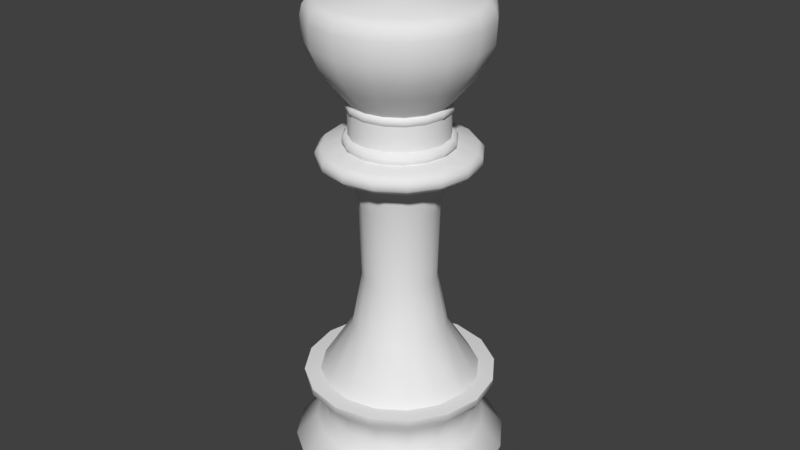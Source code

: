 # Source: king.blend  (saved by Blender 2.78.0; exported with 4.5.12 LTS)
import bpy
from mathutils import Matrix  # noqa: F401  (used for matrix-valued properties, if any)

bpy.ops.wm.read_factory_settings(use_empty=True)
scene = bpy.context.scene
scene.name = 'Scene'

# ---- collections
col_collection_1 = bpy.data.collections.new('Collection 1'); scene.collection.children.link(col_collection_1)

# ---- world
world_world = bpy.data.worlds.new('World'); scene.world = world_world
world_world.color = (0.05088, 0.05088, 0.05088)
world_world.use_sun_shadow = False
world_world.sun_shadow_jitter_overblur = 0.0
world_world.cycles.sampling_method = 'MANUAL'

# ---- meshes
me_plane_006 = bpy.data.meshes.new('Plane.006')
me_plane_006.from_pydata([(-0.197, 0.06171, 15.48), (-0.197, 0.06171, 15.73), (0.2165, 0.06171, 15.73), (0.2165, 0.06171, 15.48), (-0.197, -0.05859, 15.48), (-0.197, -0.05859, 15.73), (0.2165, -0.05859, 15.73), (0.2165, -0.05859, 15.48), (0.6013, 0.06171, 15.73), (0.6013, 0.06171, 15.48), (0.6013, -0.05859, 15.73), (0.6013, -0.05859, 15.48), (-0.5818, 0.06171, 15.48), (-0.5818, 0.06171, 15.73), (-0.5818, -0.05859, 15.48), (-0.5818, -0.05859, 15.73), (-0.2468, 0.06171, 16.25), (0.2663, 0.06171, 16.25), (-0.2468, -0.05859, 16.25), (0.2663, -0.05859, 16.25), (-0.2468, 0.06171, 14.96), (0.2663, 0.06171, 14.96), (-0.2468, -0.05859, 14.96), (0.2663, -0.05859, 14.96), (-0.1939, 0.06171, 15.08), (-0.1627, 0.06171, 15.22), (-0.169, 0.06171, 15.35), (0.1885, 0.06171, 15.35), (0.1822, 0.06171, 15.22), (0.2133, 0.06171, 15.08), (0.2133, -0.05859, 15.08), (0.1822, -0.05859, 15.22), (0.1885, -0.05859, 15.35), (-0.169, -0.05859, 15.35), (-0.1627, -0.05859, 15.22), (-0.1939, -0.05859, 15.08), (0.2133, 0.06171, 16.13), (0.1822, 0.06171, 15.99), (0.1885, 0.06171, 15.85), (-0.169, 0.06171, 15.85), (-0.1627, 0.06171, 15.99), (-0.1939, 0.06171, 16.13), (0.2133, -0.05859, 16.13), (0.1822, -0.05859, 15.99), (0.1885, -0.05859, 15.85), (-0.1939, -0.05859, 16.13), (-0.1627, -0.05859, 15.99), (-0.169, -0.05859, 15.85), (-2.436, -1.009, 0.0), (-2.436, -1.009, 0.4482), (-2.185, -0.905, 0.6723), (-2.664, -1.104, 0.979), (-2.806, -1.162, 1.421), (-2.245, -0.9299, 2.052), (-2.038, -0.8441, 2.459), (-2.12, -0.878, 3.014), (-2.506, -1.038, 3.462), (-1.245, -0.5157, 5.093), (-2.517, -1.043, 3.657), (-2.092, -0.8667, 3.674), (-0.9647, -0.3996, 6.695), (-1.029, -0.4261, 8.813), (-1.303, -0.5397, 9.995), (-1.898, -0.7864, 9.995), (-2.046, -0.8475, 10.15), (-2.046, -0.8475, 10.35), (-1.906, -0.7894, 10.51), (-1.33, -0.5507, 10.51), (-1.4, -0.58, 10.6), (-1.4, -0.58, 10.73), (-1.33, -0.5507, 10.8), (-1.255, -0.5199, 10.8), (-1.255, -0.5199, 11.49), (-1.314, -0.5443, 11.56), (-1.314, -0.5443, 11.67), (-1.246, -0.5159, 11.73), (-1.749, -0.7246, 12.38), (-2.049, -0.8487, 12.85), (-2.244, -0.9297, 13.37), (-2.273, -0.9416, 13.98), (-2.214, -0.9171, 14.25), (-2.023, -0.8378, 14.45), (-0.3796, -0.1573, 14.62), (-0.4519, -0.1872, 14.74), (-0.4391, -0.1819, 14.88), (-0.2946, -0.122, 14.99), (-1.864, -1.864, 0.0), (-1.864, -1.864, 0.4482), (-1.672, -1.672, 0.6723), (-2.039, -2.039, 0.979), (-2.148, -2.148, 1.421), (-1.718, -1.718, 2.052), (-1.56, -1.56, 2.459), (-1.622, -1.622, 3.014), (-1.918, -1.918, 3.462), (-0.9528, -0.9528, 5.093), (-1.927, -1.927, 3.657), (-1.601, -1.601, 3.674), (-0.7383, -0.7383, 6.695), (-0.7873, -0.7873, 8.813), (-0.9972, -0.9972, 9.995), (-1.453, -1.453, 9.995), (-1.566, -1.566, 10.15), (-1.566, -1.566, 10.35), (-1.459, -1.459, 10.51), (-1.018, -1.018, 10.51), (-1.072, -1.072, 10.6), (-1.072, -1.072, 10.73), (-1.018, -1.018, 10.8), (-0.9606, -0.9606, 10.8), (-0.9606, -0.9606, 11.49), (-1.006, -1.006, 11.56), (-1.006, -1.006, 11.67), (-0.9533, -0.9533, 11.73), (-1.339, -1.339, 12.38), (-1.568, -1.568, 12.85), (-1.718, -1.718, 13.37), (-1.74, -1.74, 13.98), (-1.695, -1.695, 14.25), (-1.548, -1.548, 14.45), (-0.2906, -0.2906, 14.62), (-0.3459, -0.3459, 14.74), (-0.3361, -0.3361, 14.88), (-0.2255, -0.2255, 14.99), (-1.009, -2.436, 0.0), (-1.009, -2.436, 0.4482), (-0.905, -2.185, 0.6723), (-1.104, -2.664, 0.979), (-1.162, -2.806, 1.421), (-0.9299, -2.245, 2.052), (-0.8441, -2.038, 2.459), (-0.878, -2.12, 3.014), (-1.038, -2.506, 3.462), (-0.5157, -1.245, 5.093), (-1.043, -2.517, 3.657), (-0.8667, -2.092, 3.674), (-0.3996, -0.9647, 6.695), (-0.4261, -1.029, 8.813), (-0.5397, -1.303, 9.995), (-0.7864, -1.898, 9.995), (-0.8475, -2.046, 10.15), (-0.8475, -2.046, 10.35), (-0.7894, -1.906, 10.51), (-0.5507, -1.33, 10.51), (-0.58, -1.4, 10.6), (-0.58, -1.4, 10.73), (-0.5507, -1.33, 10.8), (-0.5199, -1.255, 10.8), (-0.5199, -1.255, 11.49), (-0.5443, -1.314, 11.56), (-0.5443, -1.314, 11.67), (-0.5159, -1.246, 11.73), (-0.7246, -1.749, 12.38), (-0.8487, -2.049, 12.85), (-0.9296, -2.244, 13.37), (-0.9416, -2.273, 13.98), (-0.9171, -2.214, 14.25), (-0.8378, -2.023, 14.45), (-0.1572, -0.3796, 14.62), (-0.1872, -0.4519, 14.74), (-0.1819, -0.4391, 14.88), (-0.122, -0.2946, 14.99), (0.0, -2.636, 0.0), (0.0, -2.636, 0.4482), (1.335e-07, -2.365, 0.6723), (1.974e-07, -2.884, 0.979), (2.635e-07, -3.037, 1.421), (3.217e-07, -2.43, 2.052), (3.666e-07, -2.206, 2.459), (4.45e-07, -2.294, 3.014), (5.235e-07, -2.713, 3.462), (6.83e-07, -1.348, 5.093), (5.502e-07, -2.725, 3.657), (5.324e-07, -2.265, 3.674), (8.591e-07, -1.044, 6.695), (1.119e-06, -1.113, 8.813), (1.279e-06, -1.41, 9.995), (1.342e-06, -2.055, 9.995), (1.368e-06, -2.215, 10.15), (1.368e-06, -2.215, 10.35), (1.362e-06, -2.063, 10.51), (1.191e-06, -1.439, 10.51), (1.203e-06, -1.516, 10.6), (1.203e-06, -1.516, 10.73), (1.207e-06, -1.439, 10.8), (1.204e-06, -1.358, 10.8), (1.204e-06, -1.358, 11.49), (1.207e-06, -1.422, 11.56), (1.207e-06, -1.422, 11.67), (1.209e-06, -1.348, 11.73), (1.449e-06, -1.894, 12.38), (1.573e-06, -2.218, 12.85), (1.69e-06, -2.429, 13.37), (1.779e-06, -2.46, 13.98), (1.811e-06, -2.397, 14.25), (1.826e-06, -2.189, 14.45), (1.585e-06, -0.4109, 14.62), (1.599e-06, -0.4891, 14.74), (1.611e-06, -0.4753, 14.88), (1.614e-06, -0.3189, 14.99), (1.009, -2.436, 0.0), (1.009, -2.436, 0.4482), (0.905, -2.185, 0.6723), (1.104, -2.664, 0.979), (1.162, -2.806, 1.421), (0.9299, -2.245, 2.052), (0.8441, -2.038, 2.459), (0.878, -2.12, 3.014), (1.038, -2.506, 3.462), (0.5157, -1.245, 5.093), (1.043, -2.517, 3.657), (0.8667, -2.092, 3.674), (0.3996, -0.9647, 6.695), (0.4261, -1.029, 8.813), (0.5397, -1.303, 9.995), (0.7864, -1.898, 9.995), (0.8475, -2.046, 10.15), (0.8475, -2.046, 10.35), (0.7894, -1.906, 10.51), (0.5507, -1.33, 10.51), (0.58, -1.4, 10.6), (0.58, -1.4, 10.73), (0.5507, -1.33, 10.8), (0.5199, -1.255, 10.8), (0.5199, -1.255, 11.49), (0.5443, -1.314, 11.56), (0.5443, -1.314, 11.67), (0.5159, -1.246, 11.73), (0.7246, -1.749, 12.38), (0.8487, -2.049, 12.85), (0.9297, -2.244, 13.37), (0.9416, -2.273, 13.98), (0.9171, -2.214, 14.25), (0.8378, -2.023, 14.45), (0.1573, -0.3796, 14.62), (0.1872, -0.4519, 14.74), (0.1819, -0.4391, 14.88), (0.122, -0.2946, 14.99), (1.864, -1.864, 0.0), (1.864, -1.864, 0.4482), (1.672, -1.672, 0.6723), (2.039, -2.039, 0.979), (2.148, -2.148, 1.421), (1.718, -1.718, 2.052), (1.56, -1.56, 2.459), (1.622, -1.622, 3.014), (1.918, -1.918, 3.462), (0.9528, -0.9528, 5.093), (1.927, -1.927, 3.657), (1.601, -1.601, 3.674), (0.7383, -0.7383, 6.695), (0.7873, -0.7873, 8.813), (0.9972, -0.9972, 9.995), (1.453, -1.453, 9.995), (1.566, -1.566, 10.15), (1.566, -1.566, 10.35), (1.459, -1.459, 10.51), (1.018, -1.018, 10.51), (1.072, -1.072, 10.6), (1.072, -1.072, 10.73), (1.018, -1.018, 10.8), (0.9606, -0.9606, 10.8), (0.9606, -0.9606, 11.49), (1.006, -1.006, 11.56), (1.006, -1.006, 11.67), (0.9533, -0.9533, 11.73), (1.339, -1.339, 12.38), (1.568, -1.568, 12.85), (1.718, -1.718, 13.37), (1.74, -1.74, 13.98), (1.695, -1.695, 14.25), (1.548, -1.548, 14.45), (0.2906, -0.2906, 14.62), (0.3459, -0.3459, 14.74), (0.3361, -0.3361, 14.88), (0.2255, -0.2255, 14.99), (2.436, -1.009, 0.0), (2.436, -1.009, 0.4482), (2.185, -0.905, 0.6723), (2.664, -1.104, 0.979), (2.806, -1.162, 1.421), (2.245, -0.9299, 2.052), (2.038, -0.8441, 2.459), (2.12, -0.878, 3.014), (2.506, -1.038, 3.462), (1.245, -0.5157, 5.093), (2.517, -1.043, 3.657), (2.092, -0.8667, 3.674), (0.9647, -0.3996, 6.695), (1.029, -0.4261, 8.813), (1.303, -0.5397, 9.995), (1.898, -0.7864, 9.995), (2.046, -0.8475, 10.15), (2.046, -0.8475, 10.35), (1.906, -0.7894, 10.51), (1.33, -0.5507, 10.51), (1.4, -0.58, 10.6), (1.4, -0.58, 10.73), (1.33, -0.5507, 10.8), (1.255, -0.5199, 10.8), (1.255, -0.5199, 11.49), (1.314, -0.5443, 11.56), (1.314, -0.5443, 11.67), (1.246, -0.5159, 11.73), (1.749, -0.7246, 12.38), (2.049, -0.8487, 12.85), (2.244, -0.9296, 13.37), (2.273, -0.9416, 13.98), (2.214, -0.9171, 14.25), (2.023, -0.8378, 14.45), (0.3796, -0.1572, 14.62), (0.4519, -0.1872, 14.74), (0.4392, -0.1819, 14.88), (0.2946, -0.122, 14.99), (-2.636, 0.0, 0.0), (-2.636, 0.0, 0.4482), (-2.365, 0.0, 0.6723), (-2.884, 0.0, 0.979), (-3.037, 0.0, 1.421), (-2.43, 0.0, 2.052), (-2.206, 0.0, 2.459), (-2.294, 0.0, 3.014), (-2.713, 0.0, 3.462), (-1.348, 0.0, 5.093), (-2.725, 0.0, 3.657), (-2.265, 0.0, 3.674), (-1.044, 0.0, 6.695), (-1.113, 0.0, 8.813), (-1.41, 0.0, 9.995), (-2.055, 0.0, 9.995), (-2.215, 0.0, 10.15), (-2.215, 0.0, 10.35), (-2.063, 0.0, 10.51), (-1.439, 0.0, 10.51), (-1.516, 0.0, 10.6), (-1.516, 0.0, 10.73), (-1.439, 0.0, 10.8), (-1.358, 0.0, 10.8), (-1.358, 0.0, 11.49), (-1.422, 0.0, 11.56), (-1.422, 0.0, 11.67), (-1.348, 0.0, 11.73), (-1.894, 0.0, 12.38), (-2.218, 0.0, 12.85), (-2.429, 0.0, 13.37), (-2.46, 0.0, 13.98), (-2.397, 0.0, 14.25), (-2.189, 0.0, 14.45), (-0.4109, 0.0, 14.62), (-0.4891, 0.0, 14.74), (-0.4753, 0.0, 14.88), (-0.3189, 0.0, 14.99), (-2.436, 1.009, 0.0), (-2.436, 1.009, 0.4482), (-2.185, 0.905, 0.6723), (-2.664, 1.104, 0.979), (-2.806, 1.162, 1.421), (-2.245, 0.9299, 2.052), (-2.038, 0.8441, 2.459), (-2.12, 0.878, 3.014), (-2.506, 1.038, 3.462), (-1.245, 0.5157, 5.093), (-2.517, 1.043, 3.657), (-2.092, 0.8667, 3.674), (-0.9647, 0.3996, 6.695), (-1.029, 0.4261, 8.813), (-1.303, 0.5397, 9.995), (-1.898, 0.7864, 9.995), (-2.046, 0.8475, 10.15), (-2.046, 0.8475, 10.35), (-1.906, 0.7894, 10.51), (-1.33, 0.5507, 10.51), (-1.4, 0.58, 10.6), (-1.4, 0.58, 10.73), (-1.33, 0.5507, 10.8), (-1.255, 0.5199, 10.8), (-1.255, 0.5199, 11.49), (-1.314, 0.5443, 11.56), (-1.314, 0.5443, 11.67), (-1.246, 0.5159, 11.73), (-1.749, 0.7246, 12.38), (-2.049, 0.8487, 12.85), (-2.244, 0.9297, 13.37), (-2.273, 0.9416, 13.98), (-2.214, 0.9171, 14.25), (-2.023, 0.8378, 14.45), (-0.3796, 0.1573, 14.62), (-0.4519, 0.1872, 14.74), (-0.4391, 0.1819, 14.88), (-0.2946, 0.122, 14.99), (0.0, 0.0, 0.0), (-1.864, 1.864, 0.0), (-1.864, 1.864, 0.4482), (-1.672, 1.672, 0.6723), (-2.039, 2.039, 0.979), (-2.148, 2.148, 1.421), (-1.718, 1.718, 2.052), (-1.56, 1.56, 2.459), (-1.622, 1.622, 3.014), (-1.918, 1.918, 3.462), (-0.9528, 0.9528, 5.093), (-1.927, 1.927, 3.657), (-1.601, 1.601, 3.674), (-0.7383, 0.7383, 6.695), (-0.7873, 0.7873, 8.813), (-0.9972, 0.9972, 9.995), (-1.453, 1.453, 9.995), (-1.566, 1.566, 10.15), (-1.566, 1.566, 10.35), (-1.459, 1.459, 10.51), (-1.018, 1.018, 10.51), (-1.072, 1.072, 10.6), (-1.072, 1.072, 10.73), (-1.018, 1.018, 10.8), (-0.9606, 0.9606, 10.8), (-0.9606, 0.9606, 11.49), (-1.006, 1.006, 11.56), (-1.006, 1.006, 11.67), (-0.9533, 0.9533, 11.73), (-1.339, 1.339, 12.38), (-1.568, 1.568, 12.85), (-1.718, 1.718, 13.37), (-1.74, 1.74, 13.98), (-1.695, 1.695, 14.25), (-1.548, 1.548, 14.45), (-0.2906, 0.2906, 14.62), (-0.3459, 0.3459, 14.74), (-0.3361, 0.3361, 14.88), (-0.2255, 0.2255, 14.99), (-1.009, 2.436, 0.0), (-1.009, 2.436, 0.4482), (-0.905, 2.185, 0.6723), (-1.104, 2.664, 0.979), (-1.162, 2.806, 1.421), (-0.9299, 2.245, 2.052), (-0.8441, 2.038, 2.459), (-0.878, 2.12, 3.014), (-1.038, 2.506, 3.462), (-0.5157, 1.245, 5.093), (-1.043, 2.517, 3.657), (-0.8667, 2.092, 3.674), (-0.3996, 0.9647, 6.695), (-0.4261, 1.029, 8.813), (-0.5397, 1.303, 9.995), (-0.7864, 1.898, 9.995), (-0.8475, 2.046, 10.15), (-0.8475, 2.046, 10.35), (-0.7894, 1.906, 10.51), (-0.5507, 1.33, 10.51), (-0.58, 1.4, 10.6), (-0.58, 1.4, 10.73), (-0.5507, 1.33, 10.8), (-0.5199, 1.255, 10.8), (-0.5199, 1.255, 11.49), (-0.5443, 1.314, 11.56), (-0.5443, 1.314, 11.67), (-0.5159, 1.246, 11.73), (-0.7246, 1.749, 12.38), (-0.8487, 2.049, 12.85), (-0.9296, 2.244, 13.37), (-0.9416, 2.273, 13.98), (-0.9171, 2.214, 14.25), (-0.8378, 2.023, 14.45), (-0.1572, 0.3796, 14.62), (-0.1872, 0.4519, 14.74), (-0.1819, 0.4391, 14.88), (-0.122, 0.2946, 14.99), (0.0, 2.636, 0.0), (0.0, 2.636, 0.4482), (1.335e-07, 2.365, 0.6723), (1.974e-07, 2.884, 0.979), (2.635e-07, 3.037, 1.421), (3.217e-07, 2.43, 2.052), (3.666e-07, 2.206, 2.459), (4.45e-07, 2.294, 3.014), (5.235e-07, 2.713, 3.462), (6.83e-07, 1.348, 5.093), (5.502e-07, 2.725, 3.657), (5.324e-07, 2.265, 3.674), (8.591e-07, 1.044, 6.695), (1.119e-06, 1.113, 8.813), (1.279e-06, 1.41, 9.995), (1.342e-06, 2.055, 9.995), (1.368e-06, 2.215, 10.15), (1.368e-06, 2.215, 10.35), (1.362e-06, 2.063, 10.51), (1.191e-06, 1.439, 10.51), (1.203e-06, 1.516, 10.6), (1.203e-06, 1.516, 10.73), (1.207e-06, 1.439, 10.8), (1.204e-06, 1.358, 10.8), (1.204e-06, 1.358, 11.49), (1.207e-06, 1.422, 11.56), (1.207e-06, 1.422, 11.67), (1.209e-06, 1.348, 11.73), (1.449e-06, 1.894, 12.38), (1.573e-06, 2.218, 12.85), (1.69e-06, 2.429, 13.37), (1.779e-06, 2.46, 13.98), (1.811e-06, 2.397, 14.25), (1.826e-06, 2.189, 14.45), (1.585e-06, 0.4109, 14.62), (1.599e-06, 0.4891, 14.74), (1.611e-06, 0.4753, 14.88), (1.614e-06, 0.3189, 14.99), (1.009, 2.436, 0.0), (1.009, 2.436, 0.4482), (0.905, 2.185, 0.6723), (1.104, 2.664, 0.979), (1.162, 2.806, 1.421), (0.9299, 2.245, 2.052), (0.8441, 2.038, 2.459), (0.878, 2.12, 3.014), (1.038, 2.506, 3.462), (0.5157, 1.245, 5.093), (1.043, 2.517, 3.657), (0.8667, 2.092, 3.674), (0.3996, 0.9647, 6.695), (0.4261, 1.029, 8.813), (0.5397, 1.303, 9.995), (0.7864, 1.898, 9.995), (0.8475, 2.046, 10.15), (0.8475, 2.046, 10.35), (0.7894, 1.906, 10.51), (0.5507, 1.33, 10.51), (0.58, 1.4, 10.6), (0.58, 1.4, 10.73), (0.5507, 1.33, 10.8), (0.5199, 1.255, 10.8), (0.5199, 1.255, 11.49), (0.5443, 1.314, 11.56), (0.5443, 1.314, 11.67), (0.5159, 1.246, 11.73), (0.7246, 1.749, 12.38), (0.8487, 2.049, 12.85), (0.9297, 2.244, 13.37), (0.9416, 2.273, 13.98), (0.9171, 2.214, 14.25), (0.8378, 2.023, 14.45), (0.1573, 0.3796, 14.62), (0.1872, 0.4519, 14.74), (0.1819, 0.4391, 14.88), (0.122, 0.2946, 14.99), (1.864, 1.864, 0.0), (1.864, 1.864, 0.4482), (1.672, 1.672, 0.6723), (2.039, 2.039, 0.979), (2.148, 2.148, 1.421), (1.718, 1.718, 2.052), (1.56, 1.56, 2.459), (1.622, 1.622, 3.014), (1.918, 1.918, 3.462), (0.9528, 0.9528, 5.093), (1.927, 1.927, 3.657), (1.601, 1.601, 3.674), (0.7383, 0.7383, 6.695), (0.7873, 0.7873, 8.813), (0.9972, 0.9972, 9.995), (1.453, 1.453, 9.995), (1.566, 1.566, 10.15), (1.566, 1.566, 10.35), (1.459, 1.459, 10.51), (1.018, 1.018, 10.51), (1.072, 1.072, 10.6), (1.072, 1.072, 10.73), (1.018, 1.018, 10.8), (0.9606, 0.9606, 10.8), (0.9606, 0.9606, 11.49), (1.006, 1.006, 11.56), (1.006, 1.006, 11.67), (0.9533, 0.9533, 11.73), (1.339, 1.339, 12.38), (1.568, 1.568, 12.85), (1.718, 1.718, 13.37), (1.74, 1.74, 13.98), (1.695, 1.695, 14.25), (1.548, 1.548, 14.45), (0.2906, 0.2906, 14.62), (0.3459, 0.3459, 14.74), (0.3361, 0.3361, 14.88), (0.2255, 0.2255, 14.99), (2.436, 1.009, 0.0), (2.436, 1.009, 0.4482), (2.185, 0.905, 0.6723), (2.664, 1.104, 0.979), (2.806, 1.162, 1.421), (2.245, 0.9299, 2.052), (2.038, 0.8441, 2.459), (2.12, 0.878, 3.014), (2.506, 1.038, 3.462), (1.245, 0.5157, 5.093), (2.517, 1.043, 3.657), (2.092, 0.8667, 3.674), (0.9647, 0.3996, 6.695), (1.029, 0.4261, 8.813), (1.303, 0.5397, 9.995), (1.898, 0.7864, 9.995), (2.046, 0.8475, 10.15), (2.046, 0.8475, 10.35), (1.906, 0.7894, 10.51), (1.33, 0.5507, 10.51), (1.4, 0.58, 10.6), (1.4, 0.58, 10.73), (1.33, 0.5507, 10.8), (1.255, 0.5199, 10.8), (1.255, 0.5199, 11.49), (1.314, 0.5443, 11.56), (1.314, 0.5443, 11.67), (1.246, 0.5159, 11.73), (1.749, 0.7246, 12.38), (2.049, 0.8487, 12.85), (2.244, 0.9296, 13.37), (2.273, 0.9416, 13.98), (2.214, 0.9171, 14.25), (2.023, 0.8378, 14.45), (0.3796, 0.1572, 14.62), (0.4519, 0.1872, 14.74), (0.4392, 0.1819, 14.88), (0.2946, 0.122, 14.99), (2.636, 0.0, 0.0), (2.636, 0.0, 0.4482), (2.365, 0.0, 0.6723), (2.884, 0.0, 0.979), (3.037, 0.0, 1.421), (2.43, 0.0, 2.052), (2.206, 0.0, 2.459), (2.294, 0.0, 3.014), (2.713, 0.0, 3.462), (1.348, 0.0, 5.093), (2.725, 0.0, 3.657), (2.265, 0.0, 3.674), (1.044, 0.0, 6.695), (1.113, 0.0, 8.813), (1.41, 0.0, 9.995), (2.055, 0.0, 9.995), (2.215, 0.0, 10.15), (2.215, 0.0, 10.35), (2.063, 0.0, 10.51), (1.439, 0.0, 10.51), (1.516, 0.0, 10.6), (1.516, 0.0, 10.73), (1.439, 0.0, 10.8), (1.358, 0.0, 10.8), (1.358, 0.0, 11.49), (1.422, 0.0, 11.56), (1.422, 0.0, 11.67), (1.348, 0.0, 11.73), (1.894, 0.0, 12.38), (2.218, 0.0, 12.85), (2.429, 0.0, 13.37), (2.46, 0.0, 13.98), (2.397, 0.0, 14.25), (2.189, 0.0, 14.45), (0.4109, 0.0, 14.62), (0.4891, 0.0, 14.74), (0.4753, 0.0, 14.88), (0.3189, 0.0, 14.99), (3.874e-07, 0.0, 14.99), (-0.197, 0.06171, 15.48), (-0.197, 0.06171, 15.48), (-0.197, -0.05859, 15.48), (-0.197, -0.05859, 15.48), (-0.197, -0.05859, 15.73), (-0.197, -0.05859, 15.73), (-0.197, 0.06171, 15.73), (-0.197, 0.06171, 15.73), (0.2165, -0.05859, 15.73), (0.2165, -0.05859, 15.73), (0.2165, 0.06171, 15.73), (0.2165, 0.06171, 15.73), (0.2165, -0.05859, 15.48), (0.2165, -0.05859, 15.48), (0.2165, 0.06171, 15.48), (0.2165, 0.06171, 15.48), (0.6013, -0.05859, 15.73), (0.6013, -0.05859, 15.73), (0.6013, 0.06171, 15.73), (0.6013, 0.06171, 15.73), (0.6013, -0.05859, 15.48), (0.6013, -0.05859, 15.48), (0.6013, 0.06171, 15.48), (0.6013, 0.06171, 15.48), (-0.5818, 0.06171, 15.48), (-0.5818, 0.06171, 15.48), (-0.5818, -0.05859, 15.48), (-0.5818, -0.05859, 15.48), (-0.5818, -0.05859, 15.73), (-0.5818, -0.05859, 15.73), (-0.5818, 0.06171, 15.73), (-0.5818, 0.06171, 15.73), (-0.2468, -0.05859, 16.25), (-0.2468, -0.05859, 16.25), (-0.2468, 0.06171, 16.25), (-0.2468, 0.06171, 16.25), (0.2663, -0.05859, 16.25), (0.2663, -0.05859, 16.25), (0.2663, 0.06171, 16.25), (0.2663, 0.06171, 16.25), (0.1885, 0.06171, 15.85), (-0.1939, 0.06171, 16.13), (0.1885, -0.05859, 15.85), (-0.169, -0.05859, 15.85), (-0.169, 0.06171, 15.35), (0.2133, 0.06171, 15.08), (0.2663, 0.06171, 14.96), (0.1885, -0.05859, 15.35), (-0.1939, -0.05859, 15.08), (-0.2468, -0.05859, 14.96), (-0.2468, 0.06171, 14.96), (-0.1939, 0.06171, 15.08), (-0.1627, 0.06171, 15.22), (0.1885, 0.06171, 15.35), (0.1822, 0.06171, 15.22), (0.2663, -0.05859, 14.96), (0.2133, -0.05859, 15.08), (0.1822, -0.05859, 15.22), (-0.169, -0.05859, 15.35), (-0.1627, -0.05859, 15.22), (0.2133, 0.06171, 16.13), (0.1822, 0.06171, 15.99), (-0.169, 0.06171, 15.85), (-0.1627, 0.06171, 15.99), (0.2133, -0.05859, 16.13), (0.1822, -0.05859, 15.99), (-0.1939, -0.05859, 16.13), (-0.1627, -0.05859, 15.99), (-2.436, -1.009, 0.0), (-2.636, 0.0, 0.0), (-2.185, -0.905, 0.6723), (-2.365, 0.0, 0.6723), (-2.517, -1.043, 3.657), (-2.725, 0.0, 3.657), (-2.092, -0.8667, 3.674), (-2.265, 0.0, 3.674), (-1.303, -0.5397, 9.995), (-1.41, 0.0, 9.995), (-1.33, -0.5507, 10.51), (-1.439, 0.0, 10.51), (-1.255, -0.5199, 10.8), (-1.358, 0.0, 10.8), (-1.255, -0.5199, 11.49), (-1.358, 0.0, 11.49), (-1.246, -0.5159, 11.73), (-1.348, 0.0, 11.73), (-0.3796, -0.1573, 14.62), (-0.4109, 0.0, 14.62), (-1.864, -1.864, 0.0), (-1.672, -1.672, 0.6723), (-1.927, -1.927, 3.657), (-1.601, -1.601, 3.674), (-0.9972, -0.9972, 9.995), (-1.018, -1.018, 10.51), (-0.9606, -0.9606, 10.8), (-0.9606, -0.9606, 11.49), (-0.9533, -0.9533, 11.73), (-0.2906, -0.2906, 14.62), (-1.009, -2.436, 0.0), (-0.905, -2.185, 0.6723), (-1.043, -2.517, 3.657), (-0.8667, -2.092, 3.674), (-0.5397, -1.303, 9.995), (-0.5507, -1.33, 10.51), (-0.5199, -1.255, 10.8), (-0.5199, -1.255, 11.49), (-0.5159, -1.246, 11.73), (-0.1572, -0.3796, 14.62), (0.0, -2.636, 0.0), (1.335e-07, -2.365, 0.6723), (5.502e-07, -2.725, 3.657), (5.324e-07, -2.265, 3.674), (1.279e-06, -1.41, 9.995), (1.191e-06, -1.439, 10.51), (1.204e-06, -1.358, 10.8), (1.204e-06, -1.358, 11.49), (1.209e-06, -1.348, 11.73), (1.585e-06, -0.4109, 14.62), (1.009, -2.436, 0.0), (0.905, -2.185, 0.6723), (1.043, -2.517, 3.657), (0.8667, -2.092, 3.674), (0.5397, -1.303, 9.995), (0.5507, -1.33, 10.51), (0.5199, -1.255, 10.8), (0.5199, -1.255, 11.49), (0.5159, -1.246, 11.73), (0.1573, -0.3796, 14.62), (1.864, -1.864, 0.0), (1.672, -1.672, 0.6723), (1.927, -1.927, 3.657), (1.601, -1.601, 3.674), (0.9972, -0.9972, 9.995), (1.018, -1.018, 10.51), (0.9606, -0.9606, 10.8), (0.9606, -0.9606, 11.49), (0.9533, -0.9533, 11.73), (0.2906, -0.2906, 14.62), (2.436, -1.009, 0.0), (2.185, -0.905, 0.6723), (2.517, -1.043, 3.657), (2.092, -0.8667, 3.674), (1.303, -0.5397, 9.995), (1.33, -0.5507, 10.51), (1.255, -0.5199, 10.8), (1.255, -0.5199, 11.49), (1.246, -0.5159, 11.73), (0.3796, -0.1572, 14.62), (2.636, 0.0, 0.0), (2.365, 0.0, 0.6723), (2.725, 0.0, 3.657), (2.265, 0.0, 3.674), (1.41, 0.0, 9.995), (1.439, 0.0, 10.51), (1.358, 0.0, 10.8), (1.358, 0.0, 11.49), (1.348, 0.0, 11.73), (0.4109, 0.0, 14.62), (-2.436, 1.009, 0.0), (-2.185, 0.905, 0.6723), (-2.517, 1.043, 3.657), (-2.092, 0.8667, 3.674), (-1.303, 0.5397, 9.995), (-1.33, 0.5507, 10.51), (-1.255, 0.5199, 10.8), (-1.255, 0.5199, 11.49), (-1.246, 0.5159, 11.73), (-0.3796, 0.1573, 14.62), (-1.864, 1.864, 0.0), (-1.672, 1.672, 0.6723), (-1.927, 1.927, 3.657), (-1.601, 1.601, 3.674), (-0.9972, 0.9972, 9.995), (-1.018, 1.018, 10.51), (-0.9606, 0.9606, 10.8), (-0.9606, 0.9606, 11.49), (-0.9533, 0.9533, 11.73), (-0.2906, 0.2906, 14.62), (-1.009, 2.436, 0.0), (-0.905, 2.185, 0.6723), (-1.043, 2.517, 3.657), (-0.8667, 2.092, 3.674), (-0.5397, 1.303, 9.995), (-0.5507, 1.33, 10.51), (-0.5199, 1.255, 10.8), (-0.5199, 1.255, 11.49), (-0.5159, 1.246, 11.73), (-0.1572, 0.3796, 14.62), (0.0, 2.636, 0.0), (1.335e-07, 2.365, 0.6723), (5.502e-07, 2.725, 3.657), (5.324e-07, 2.265, 3.674), (1.279e-06, 1.41, 9.995), (1.191e-06, 1.439, 10.51), (1.204e-06, 1.358, 10.8), (1.204e-06, 1.358, 11.49), (1.209e-06, 1.348, 11.73), (1.585e-06, 0.4109, 14.62), (1.009, 2.436, 0.0), (0.905, 2.185, 0.6723), (1.043, 2.517, 3.657), (0.8667, 2.092, 3.674), (0.5397, 1.303, 9.995), (0.5507, 1.33, 10.51), (0.5199, 1.255, 10.8), (0.5199, 1.255, 11.49), (0.5159, 1.246, 11.73), (0.1573, 0.3796, 14.62), (1.864, 1.864, 0.0), (1.672, 1.672, 0.6723), (1.927, 1.927, 3.657), (1.601, 1.601, 3.674), (0.9972, 0.9972, 9.995), (1.018, 1.018, 10.51), (0.9606, 0.9606, 10.8), (0.9606, 0.9606, 11.49), (0.9533, 0.9533, 11.73), (0.2906, 0.2906, 14.62), (2.436, 1.009, 0.0), (2.185, 0.905, 0.6723), (2.517, 1.043, 3.657), (2.092, 0.8667, 3.674), (1.303, 0.5397, 9.995), (1.33, 0.5507, 10.51), (1.255, 0.5199, 10.8), (1.255, 0.5199, 11.49), (1.246, 0.5159, 11.73), (0.3796, 0.1572, 14.62)], [], [(658, 682, 688), (41, 692, 696), (668, 676, 680), (29, 704, 708), (664, 668, 672), (6, 5, 660), (10, 11, 9), (3, 681, 678), (7, 679, 674), (666, 675, 677), (15, 13, 12), (1, 689, 686), (5, 687, 684), (4, 685, 683), (19, 17, 16), (718, 697, 694), (722, 695, 690), (724, 691, 693), (35, 707, 713), (714, 23, 21), (709, 20, 22), (661, 659, 26), (33, 26, 25), (34, 25, 709), (671, 32, 27), (32, 31, 28), (31, 714, 703), (7, 660, 716), (716, 717, 715), (715, 717, 35), (672, 711, 702), (711, 712, 710), (710, 712, 29), (665, 663, 47), (39, 47, 46), (40, 46, 724), (6, 44, 701), (44, 43, 725), (43, 722, 45), (669, 38, 700), (38, 37, 723), (37, 718, 42), (668, 664, 720), (720, 721, 719), (719, 721, 41), (48, 49, 315), (86, 87, 49), (124, 125, 87), (162, 163, 125), (200, 201, 163), (238, 239, 201), (276, 277, 239), (619, 620, 277), (49, 50, 316), (87, 88, 50), (125, 126, 88), (125, 163, 164), (163, 201, 202), (239, 240, 202), (239, 277, 278), (620, 621, 278), (728, 51, 317), (747, 89, 51), (747, 757, 127), (767, 165, 127), (777, 203, 165), (787, 241, 203), (797, 279, 241), (807, 622, 279), (317, 51, 52), (51, 89, 90), (127, 128, 90), (127, 165, 166), (203, 204, 166), (241, 242, 204), (241, 279, 280), (279, 622, 623), (52, 53, 319), (90, 91, 53), (128, 129, 91), (166, 167, 129), (204, 205, 167), (242, 243, 205), (280, 281, 243), (623, 624, 281), (53, 54, 320), (91, 92, 54), (129, 130, 92), (167, 168, 130), (205, 206, 168), (243, 244, 206), (281, 282, 244), (624, 625, 282), (54, 55, 321), (92, 93, 55), (130, 131, 93), (168, 169, 131), (206, 207, 169), (244, 245, 207), (282, 283, 245), (625, 626, 283), (321, 55, 56), (93, 94, 56), (93, 131, 132), (131, 169, 170), (207, 208, 170), (245, 246, 208), (283, 284, 246), (283, 626, 627), (59, 57, 323), (97, 95, 57), (135, 133, 95), (173, 171, 133), (211, 209, 171), (249, 247, 209), (287, 285, 247), (630, 628, 285), (56, 58, 324), (94, 96, 58), (132, 134, 96), (170, 172, 134), (208, 210, 172), (246, 248, 210), (284, 286, 248), (284, 627, 629), (730, 732, 733), (748, 749, 732), (758, 759, 749), (768, 769, 759), (778, 779, 769), (788, 789, 779), (798, 799, 789), (808, 809, 799), (57, 60, 326), (95, 98, 60), (133, 136, 98), (171, 174, 136), (209, 212, 174), (247, 250, 212), (285, 288, 250), (628, 631, 288), (60, 61, 327), (98, 99, 61), (136, 137, 99), (174, 175, 137), (212, 213, 175), (250, 251, 213), (288, 289, 251), (631, 632, 289), (327, 61, 62), (61, 99, 100), (99, 137, 138), (137, 175, 176), (175, 213, 214), (251, 252, 214), (289, 290, 252), (289, 632, 633), (735, 734, 63), (734, 750, 101), (750, 760, 139), (760, 770, 177), (770, 780, 215), (780, 790, 253), (790, 800, 291), (800, 810, 634), (329, 63, 64), (63, 101, 102), (101, 139, 140), (139, 177, 178), (177, 215, 216), (215, 253, 254), (253, 291, 292), (291, 634, 635), (64, 65, 331), (102, 103, 65), (140, 141, 103), (178, 179, 141), (216, 217, 179), (254, 255, 217), (292, 293, 255), (635, 636, 293), (65, 66, 332), (103, 104, 66), (141, 142, 104), (179, 180, 142), (217, 218, 180), (217, 255, 256), (293, 294, 256), (636, 637, 294), (66, 67, 333), (104, 105, 67), (142, 143, 105), (180, 181, 143), (218, 219, 181), (256, 257, 219), (294, 295, 257), (637, 638, 295), (737, 736, 68), (736, 751, 106), (751, 761, 144), (761, 771, 182), (771, 781, 220), (781, 791, 258), (791, 801, 296), (801, 811, 639), (68, 69, 335), (106, 107, 69), (144, 145, 107), (182, 183, 145), (220, 221, 183), (258, 259, 221), (296, 297, 259), (639, 640, 297), (69, 70, 336), (107, 108, 70), (145, 146, 108), (183, 184, 146), (221, 222, 184), (259, 260, 222), (297, 298, 260), (640, 641, 298), (70, 71, 337), (108, 109, 71), (108, 146, 147), (184, 185, 147), (222, 223, 185), (260, 261, 223), (298, 299, 261), (641, 642, 299), (738, 72, 338), (752, 110, 72), (762, 148, 110), (772, 186, 148), (782, 224, 186), (792, 262, 224), (802, 300, 262), (812, 643, 300), (741, 740, 73), (740, 753, 111), (753, 763, 149), (763, 773, 187), (773, 783, 225), (783, 793, 263), (793, 803, 301), (803, 813, 644), (73, 74, 340), (111, 112, 74), (149, 150, 112), (187, 188, 150), (225, 226, 188), (263, 264, 226), (301, 302, 264), (644, 645, 302), (74, 75, 341), (112, 113, 75), (150, 151, 113), (188, 189, 151), (226, 227, 189), (264, 265, 227), (302, 303, 265), (645, 646, 303), (743, 742, 76), (742, 754, 114), (754, 764, 152), (764, 774, 190), (774, 784, 228), (784, 794, 266), (794, 804, 304), (804, 814, 647), (342, 76, 77), (76, 114, 115), (114, 152, 153), (152, 190, 191), (190, 228, 229), (228, 266, 267), (266, 304, 305), (304, 647, 648), (343, 77, 78), (77, 115, 116), (153, 154, 116), (191, 192, 154), (229, 230, 192), (267, 268, 230), (305, 306, 268), (648, 649, 306), (78, 79, 345), (116, 117, 79), (116, 154, 155), (192, 193, 155), (230, 231, 193), (230, 268, 269), (268, 306, 307), (306, 649, 650), (79, 80, 346), (117, 118, 80), (117, 155, 156), (193, 194, 156), (231, 232, 194), (269, 270, 232), (307, 308, 270), (650, 651, 308), (80, 81, 347), (118, 119, 81), (156, 157, 119), (194, 195, 157), (232, 233, 195), (270, 271, 233), (308, 309, 271), (651, 652, 309), (81, 82, 348), (119, 120, 82), (157, 158, 120), (195, 196, 158), (233, 234, 196), (271, 272, 234), (309, 310, 272), (652, 653, 310), (745, 744, 83), (744, 755, 121), (755, 765, 159), (765, 775, 197), (775, 785, 235), (785, 795, 273), (795, 805, 311), (805, 815, 654), (83, 84, 350), (121, 122, 84), (159, 160, 122), (197, 198, 160), (235, 236, 198), (273, 274, 236), (311, 312, 274), (654, 655, 312), (84, 85, 351), (122, 123, 85), (160, 161, 123), (198, 199, 161), (236, 237, 199), (274, 275, 237), (312, 313, 275), (655, 656, 313), (315, 353, 352), (353, 392, 391), (392, 430, 429), (430, 468, 467), (468, 506, 505), (506, 544, 543), (544, 582, 581), (582, 620, 619), (316, 354, 353), (354, 393, 392), (393, 431, 430), (430, 431, 469), (468, 469, 507), (507, 545, 544), (544, 545, 583), (583, 621, 620), (317, 355, 817), (355, 394, 827), (827, 394, 432), (432, 470, 847), (470, 508, 857), (508, 546, 867), (546, 584, 877), (584, 622, 807), (317, 318, 356), (355, 356, 395), (395, 433, 432), (432, 433, 471), (471, 509, 508), (509, 547, 546), (546, 547, 585), (584, 585, 623), (319, 357, 356), (357, 396, 395), (396, 434, 433), (434, 472, 471), (472, 510, 509), (510, 548, 547), (548, 586, 585), (586, 624, 623), (320, 358, 357), (358, 397, 396), (397, 435, 434), (435, 473, 472), (473, 511, 510), (511, 549, 548), (549, 587, 586), (587, 625, 624), (321, 359, 358), (359, 398, 397), (398, 436, 435), (436, 474, 473), (474, 512, 511), (512, 550, 549), (550, 588, 587), (588, 626, 625), (321, 322, 360), (360, 399, 398), (398, 399, 437), (436, 437, 475), (475, 513, 512), (513, 551, 550), (551, 589, 588), (588, 589, 627), (323, 361, 363), (361, 400, 402), (400, 438, 440), (438, 476, 478), (476, 514, 516), (514, 552, 554), (552, 590, 592), (590, 628, 630), (324, 362, 360), (362, 401, 399), (401, 439, 437), (439, 477, 475), (477, 515, 513), (515, 553, 551), (553, 591, 589), (589, 591, 629), (733, 819, 818), (819, 829, 828), (829, 839, 838), (839, 849, 848), (849, 859, 858), (859, 869, 868), (869, 879, 878), (879, 809, 808), (326, 364, 361), (364, 403, 400), (403, 441, 438), (441, 479, 476), (479, 517, 514), (517, 555, 552), (555, 593, 590), (593, 631, 628), (327, 365, 364), (365, 404, 403), (404, 442, 441), (442, 480, 479), (480, 518, 517), (518, 556, 555), (556, 594, 593), (594, 632, 631), (327, 328, 366), (366, 405, 404), (404, 405, 443), (442, 443, 481), (480, 481, 519), (519, 557, 556), (557, 595, 594), (594, 595, 633), (735, 329, 367), (820, 367, 406), (830, 406, 444), (840, 444, 482), (850, 482, 520), (860, 520, 558), (870, 558, 596), (880, 596, 634), (329, 330, 368), (367, 368, 407), (406, 407, 445), (444, 445, 483), (482, 483, 521), (520, 521, 559), (558, 559, 597), (596, 597, 635), (331, 369, 368), (369, 408, 407), (408, 446, 445), (446, 484, 483), (484, 522, 521), (522, 560, 559), (560, 598, 597), (598, 636, 635), (332, 370, 369), (370, 409, 408), (409, 447, 446), (447, 485, 484), (485, 523, 522), (522, 523, 561), (561, 599, 598), (599, 637, 636), (333, 371, 370), (371, 410, 409), (410, 448, 447), (448, 486, 485), (486, 524, 523), (524, 562, 561), (562, 600, 599), (600, 638, 637), (737, 334, 372), (821, 372, 411), (831, 411, 449), (841, 449, 487), (851, 487, 525), (525, 563, 871), (871, 563, 601), (881, 601, 639), (335, 373, 372), (373, 412, 411), (412, 450, 449), (450, 488, 487), (488, 526, 525), (526, 564, 563), (564, 602, 601), (602, 640, 639), (336, 374, 373), (374, 413, 412), (413, 451, 450), (451, 489, 488), (489, 527, 526), (527, 565, 564), (565, 603, 602), (603, 641, 640), (337, 375, 374), (375, 414, 413), (413, 414, 452), (452, 490, 489), (490, 528, 527), (528, 566, 565), (566, 604, 603), (604, 642, 641), (338, 376, 822), (376, 415, 832), (415, 453, 842), (453, 491, 852), (491, 529, 862), (529, 567, 872), (567, 605, 882), (605, 643, 812), (741, 339, 377), (823, 377, 416), (833, 416, 454), (843, 454, 492), (853, 492, 530), (863, 530, 568), (873, 568, 606), (883, 606, 644), (340, 378, 377), (378, 417, 416), (417, 455, 454), (455, 493, 492), (493, 531, 530), (531, 569, 568), (569, 607, 606), (607, 645, 644), (341, 379, 378), (379, 418, 417), (418, 456, 455), (456, 494, 493), (494, 532, 531), (532, 570, 569), (570, 608, 607), (608, 646, 645), (743, 342, 380), (824, 380, 419), (834, 419, 457), (844, 457, 495), (854, 495, 533), (864, 533, 571), (874, 571, 609), (884, 609, 647), (342, 343, 381), (380, 381, 420), (419, 420, 458), (457, 458, 496), (495, 496, 534), (533, 534, 572), (571, 572, 610), (609, 610, 648), (343, 344, 382), (381, 382, 421), (421, 459, 458), (459, 497, 496), (497, 535, 534), (535, 573, 572), (573, 611, 610), (611, 649, 648), (345, 383, 382), (383, 422, 421), (421, 422, 460), (460, 498, 497), (498, 536, 535), (535, 536, 574), (573, 574, 612), (611, 612, 650), (346, 384, 383), (384, 423, 422), (422, 423, 461), (461, 499, 498), (499, 537, 536), (537, 575, 574), (575, 613, 612), (613, 651, 650), (347, 385, 384), (385, 424, 423), (424, 462, 461), (462, 500, 499), (500, 538, 537), (538, 576, 575), (576, 614, 613), (614, 652, 651), (348, 386, 385), (386, 425, 424), (425, 463, 462), (463, 501, 500), (501, 539, 538), (539, 577, 576), (577, 615, 614), (615, 653, 652), (745, 349, 387), (825, 387, 426), (835, 426, 464), (845, 464, 502), (855, 502, 540), (865, 540, 578), (875, 578, 616), (885, 616, 654), (350, 388, 387), (388, 427, 426), (427, 465, 464), (465, 503, 502), (503, 541, 540), (541, 579, 578), (579, 617, 616), (617, 655, 654), (351, 389, 388), (389, 428, 427), (428, 466, 465), (466, 504, 503), (504, 542, 541), (542, 580, 579), (580, 618, 617), (618, 656, 655), (390, 726, 727), (390, 746, 726), (390, 756, 746), (390, 766, 756), (390, 776, 766), (390, 786, 776), (390, 796, 786), (390, 806, 796), (390, 727, 816), (390, 816, 826), (390, 826, 836), (390, 836, 846), (390, 846, 856), (390, 856, 866), (390, 866, 876), (390, 876, 806), (466, 428, 657), (161, 199, 657), (618, 580, 657), (313, 656, 657), (351, 85, 657), (504, 466, 657), (199, 237, 657), (656, 618, 657), (389, 351, 657), (85, 123, 657), (542, 504, 657), (237, 275, 657), (428, 389, 657), (123, 161, 657), (580, 542, 657), (275, 313, 657), (664, 658, 688), (36, 41, 696), (672, 668, 680), (24, 29, 708), (658, 664, 672), (7, 6, 660), (8, 10, 9), (670, 3, 678), (6, 7, 674), (2, 666, 677), (14, 15, 12), (662, 1, 686), (660, 5, 684), (0, 4, 683), (18, 19, 16), (42, 718, 694), (45, 722, 690), (699, 724, 693), (30, 35, 713), (703, 714, 21), (706, 709, 22), (33, 661, 26), (34, 33, 25), (706, 34, 709), (673, 671, 27), (27, 32, 28), (28, 31, 703), (705, 7, 716), (705, 716, 715), (30, 715, 35), (658, 672, 702), (702, 711, 710), (24, 710, 29), (39, 665, 47), (40, 39, 46), (699, 40, 724), (5, 6, 701), (701, 44, 725), (725, 43, 45), (667, 669, 700), (700, 38, 723), (723, 37, 42), (698, 668, 720), (698, 720, 719), (36, 719, 41), (314, 48, 315), (48, 86, 49), (86, 124, 87), (124, 162, 125), (162, 200, 163), (200, 238, 201), (238, 276, 239), (276, 619, 277), (315, 49, 316), (49, 87, 50), (87, 125, 88), (126, 125, 164), (164, 163, 202), (201, 239, 202), (240, 239, 278), (277, 620, 278), (729, 728, 317), (728, 747, 51), (89, 747, 127), (757, 767, 127), (767, 777, 165), (777, 787, 203), (787, 797, 241), (797, 807, 279), (318, 317, 52), (52, 51, 90), (89, 127, 90), (128, 127, 166), (165, 203, 166), (203, 241, 204), (242, 241, 280), (280, 279, 623), (318, 52, 319), (52, 90, 53), (90, 128, 91), (128, 166, 129), (166, 204, 167), (204, 242, 205), (242, 280, 243), (280, 623, 281), (319, 53, 320), (53, 91, 54), (91, 129, 92), (129, 167, 130), (167, 205, 168), (205, 243, 206), (243, 281, 244), (281, 624, 282), (320, 54, 321), (54, 92, 55), (92, 130, 93), (130, 168, 131), (168, 206, 169), (206, 244, 207), (244, 282, 245), (282, 625, 283), (322, 321, 56), (55, 93, 56), (94, 93, 132), (132, 131, 170), (169, 207, 170), (207, 245, 208), (245, 283, 246), (284, 283, 627), (325, 59, 323), (59, 97, 57), (97, 135, 95), (135, 173, 133), (173, 211, 171), (211, 249, 209), (249, 287, 247), (287, 630, 285), (322, 56, 324), (56, 94, 58), (94, 132, 96), (132, 170, 134), (170, 208, 172), (208, 246, 210), (246, 284, 248), (286, 284, 629), (731, 730, 733), (730, 748, 732), (748, 758, 749), (758, 768, 759), (768, 778, 769), (778, 788, 779), (788, 798, 789), (798, 808, 799), (323, 57, 326), (57, 95, 60), (95, 133, 98), (133, 171, 136), (171, 209, 174), (209, 247, 212), (247, 285, 250), (285, 628, 288), (326, 60, 327), (60, 98, 61), (98, 136, 99), (136, 174, 137), (174, 212, 175), (212, 250, 213), (250, 288, 251), (288, 631, 289), (328, 327, 62), (62, 61, 100), (100, 99, 138), (138, 137, 176), (176, 175, 214), (213, 251, 214), (251, 289, 252), (290, 289, 633), (329, 735, 63), (63, 734, 101), (101, 750, 139), (139, 760, 177), (177, 770, 215), (215, 780, 253), (253, 790, 291), (291, 800, 634), (330, 329, 64), (64, 63, 102), (102, 101, 140), (140, 139, 178), (178, 177, 216), (216, 215, 254), (254, 253, 292), (292, 291, 635), (330, 64, 331), (64, 102, 65), (102, 140, 103), (140, 178, 141), (178, 216, 179), (216, 254, 217), (254, 292, 255), (292, 635, 293), (331, 65, 332), (65, 103, 66), (103, 141, 104), (141, 179, 142), (179, 217, 180), (218, 217, 256), (255, 293, 256), (293, 636, 294), (332, 66, 333), (66, 104, 67), (104, 142, 105), (142, 180, 143), (180, 218, 181), (218, 256, 219), (256, 294, 257), (294, 637, 295), (334, 737, 68), (68, 736, 106), (106, 751, 144), (144, 761, 182), (182, 771, 220), (220, 781, 258), (258, 791, 296), (296, 801, 639), (334, 68, 335), (68, 106, 69), (106, 144, 107), (144, 182, 145), (182, 220, 183), (220, 258, 221), (258, 296, 259), (296, 639, 297), (335, 69, 336), (69, 107, 70), (107, 145, 108), (145, 183, 146), (183, 221, 184), (221, 259, 222), (259, 297, 260), (297, 640, 298), (336, 70, 337), (70, 108, 71), (109, 108, 147), (146, 184, 147), (184, 222, 185), (222, 260, 223), (260, 298, 261), (298, 641, 299), (739, 738, 338), (738, 752, 72), (752, 762, 110), (762, 772, 148), (772, 782, 186), (782, 792, 224), (792, 802, 262), (802, 812, 300), (339, 741, 73), (73, 740, 111), (111, 753, 149), (149, 763, 187), (187, 773, 225), (225, 783, 263), (263, 793, 301), (301, 803, 644), (339, 73, 340), (73, 111, 74), (111, 149, 112), (149, 187, 150), (187, 225, 188), (225, 263, 226), (263, 301, 264), (301, 644, 302), (340, 74, 341), (74, 112, 75), (112, 150, 113), (150, 188, 151), (188, 226, 189), (226, 264, 227), (264, 302, 265), (302, 645, 303), (342, 743, 76), (76, 742, 114), (114, 754, 152), (152, 764, 190), (190, 774, 228), (228, 784, 266), (266, 794, 304), (304, 804, 647), (343, 342, 77), (77, 76, 115), (115, 114, 153), (153, 152, 191), (191, 190, 229), (229, 228, 267), (267, 266, 305), (305, 304, 648), (344, 343, 78), (78, 77, 116), (115, 153, 116), (153, 191, 154), (191, 229, 192), (229, 267, 230), (267, 305, 268), (305, 648, 306), (344, 78, 345), (78, 116, 79), (117, 116, 155), (154, 192, 155), (192, 230, 193), (231, 230, 269), (269, 268, 307), (307, 306, 650), (345, 79, 346), (79, 117, 80), (118, 117, 156), (155, 193, 156), (193, 231, 194), (231, 269, 232), (269, 307, 270), (307, 650, 308), (346, 80, 347), (80, 118, 81), (118, 156, 119), (156, 194, 157), (194, 232, 195), (232, 270, 233), (270, 308, 271), (308, 651, 309), (347, 81, 348), (81, 119, 82), (119, 157, 120), (157, 195, 158), (195, 233, 196), (233, 271, 234), (271, 309, 272), (309, 652, 310), (349, 745, 83), (83, 744, 121), (121, 755, 159), (159, 765, 197), (197, 775, 235), (235, 785, 273), (273, 795, 311), (311, 805, 654), (349, 83, 350), (83, 121, 84), (121, 159, 122), (159, 197, 160), (197, 235, 198), (235, 273, 236), (273, 311, 274), (311, 654, 312), (350, 84, 351), (84, 122, 85), (122, 160, 123), (160, 198, 161), (198, 236, 199), (236, 274, 237), (274, 312, 275), (312, 655, 313), (314, 315, 352), (352, 353, 391), (391, 392, 429), (429, 430, 467), (467, 468, 505), (505, 506, 543), (543, 544, 581), (581, 582, 619), (315, 316, 353), (353, 354, 392), (392, 393, 430), (468, 430, 469), (506, 468, 507), (506, 507, 544), (582, 544, 583), (582, 583, 620), (729, 317, 817), (817, 355, 827), (837, 827, 432), (837, 432, 847), (847, 470, 857), (857, 508, 867), (867, 546, 877), (877, 584, 807), (355, 317, 356), (394, 355, 395), (394, 395, 432), (470, 432, 471), (470, 471, 508), (508, 509, 546), (584, 546, 585), (622, 584, 623), (318, 319, 356), (356, 357, 395), (395, 396, 433), (433, 434, 471), (471, 472, 509), (509, 510, 547), (547, 548, 585), (585, 586, 623), (319, 320, 357), (357, 358, 396), (396, 397, 434), (434, 435, 472), (472, 473, 510), (510, 511, 548), (548, 549, 586), (586, 587, 624), (320, 321, 358), (358, 359, 397), (397, 398, 435), (435, 436, 473), (473, 474, 511), (511, 512, 549), (549, 550, 587), (587, 588, 625), (359, 321, 360), (359, 360, 398), (436, 398, 437), (474, 436, 475), (474, 475, 512), (512, 513, 550), (550, 551, 588), (626, 588, 627), (325, 323, 363), (363, 361, 402), (402, 400, 440), (440, 438, 478), (478, 476, 516), (516, 514, 554), (554, 552, 592), (592, 590, 630), (322, 324, 360), (360, 362, 399), (399, 401, 437), (437, 439, 475), (475, 477, 513), (513, 515, 551), (551, 553, 589), (627, 589, 629), (731, 733, 818), (818, 819, 828), (828, 829, 838), (838, 839, 848), (848, 849, 858), (858, 859, 868), (868, 869, 878), (878, 879, 808), (323, 326, 361), (361, 364, 400), (400, 403, 438), (438, 441, 476), (476, 479, 514), (514, 517, 552), (552, 555, 590), (590, 593, 628), (326, 327, 364), (364, 365, 403), (403, 404, 441), (441, 442, 479), (479, 480, 517), (517, 518, 555), (555, 556, 593), (593, 594, 631), (365, 327, 366), (365, 366, 404), (442, 404, 443), (480, 442, 481), (518, 480, 519), (518, 519, 556), (556, 557, 594), (632, 594, 633), (820, 735, 367), (830, 820, 406), (840, 830, 444), (850, 840, 482), (860, 850, 520), (870, 860, 558), (880, 870, 596), (810, 880, 634), (367, 329, 368), (406, 367, 407), (444, 406, 445), (482, 444, 483), (520, 482, 521), (558, 520, 559), (596, 558, 597), (634, 596, 635), (330, 331, 368), (368, 369, 407), (407, 408, 445), (445, 446, 483), (483, 484, 521), (521, 522, 559), (559, 560, 597), (597, 598, 635), (331, 332, 369), (369, 370, 408), (408, 409, 446), (446, 447, 484), (484, 485, 522), (560, 522, 561), (560, 561, 598), (598, 599, 636), (332, 333, 370), (370, 371, 409), (409, 410, 447), (447, 448, 485), (485, 486, 523), (523, 524, 561), (561, 562, 599), (599, 600, 637), (821, 737, 372), (831, 821, 411), (841, 831, 449), (851, 841, 487), (861, 851, 525), (861, 525, 871), (881, 871, 601), (811, 881, 639), (334, 335, 372), (372, 373, 411), (411, 412, 449), (449, 450, 487), (487, 488, 525), (525, 526, 563), (563, 564, 601), (601, 602, 639), (335, 336, 373), (373, 374, 412), (412, 413, 450), (450, 451, 488), (488, 489, 526), (526, 527, 564), (564, 565, 602), (602, 603, 640), (336, 337, 374), (374, 375, 413), (451, 413, 452), (451, 452, 489), (489, 490, 527), (527, 528, 565), (565, 566, 603), (603, 604, 641), (739, 338, 822), (822, 376, 832), (832, 415, 842), (842, 453, 852), (852, 491, 862), (862, 529, 872), (872, 567, 882), (882, 605, 812), (823, 741, 377), (833, 823, 416), (843, 833, 454), (853, 843, 492), (863, 853, 530), (873, 863, 568), (883, 873, 606), (813, 883, 644), (339, 340, 377), (377, 378, 416), (416, 417, 454), (454, 455, 492), (492, 493, 530), (530, 531, 568), (568, 569, 606), (606, 607, 644), (340, 341, 378), (378, 379, 417), (417, 418, 455), (455, 456, 493), (493, 494, 531), (531, 532, 569), (569, 570, 607), (607, 608, 645), (824, 743, 380), (834, 824, 419), (844, 834, 457), (854, 844, 495), (864, 854, 533), (874, 864, 571), (884, 874, 609), (814, 884, 647), (380, 342, 381), (419, 380, 420), (457, 419, 458), (495, 457, 496), (533, 495, 534), (571, 533, 572), (609, 571, 610), (647, 609, 648), (381, 343, 382), (420, 381, 421), (420, 421, 458), (458, 459, 496), (496, 497, 534), (534, 535, 572), (572, 573, 610), (610, 611, 648), (344, 345, 382), (382, 383, 421), (459, 421, 460), (459, 460, 497), (497, 498, 535), (573, 535, 574), (611, 573, 612), (649, 611, 650), (345, 346, 383), (383, 384, 422), (460, 422, 461), (460, 461, 498), (498, 499, 536), (536, 537, 574), (574, 575, 612), (612, 613, 650), (346, 347, 384), (384, 385, 423), (423, 424, 461), (461, 462, 499), (499, 500, 537), (537, 538, 575), (575, 576, 613), (613, 614, 651), (347, 348, 385), (385, 386, 424), (424, 425, 462), (462, 463, 500), (500, 501, 538), (538, 539, 576), (576, 577, 614), (614, 615, 652), (825, 745, 387), (835, 825, 426), (845, 835, 464), (855, 845, 502), (865, 855, 540), (875, 865, 578), (885, 875, 616), (815, 885, 654), (349, 350, 387), (387, 388, 426), (426, 427, 464), (464, 465, 502), (502, 503, 540), (540, 541, 578), (578, 579, 616), (616, 617, 654), (350, 351, 388), (388, 389, 427), (427, 428, 465), (465, 466, 503), (503, 504, 541), (541, 542, 579), (579, 580, 617), (617, 618, 655)])
me_plane_006.polygons.foreach_set('use_smooth', [0, 0, 0, 0, 0, 0, 0, 0, 0, 0, 0, 0, 0, 0, 0, 1, 0, 1, 0, 1, 1, 1, 1, 1, 1, 1, 1, 0, 0, 0, 0, 0, 0, 1, 1, 1, 0, 0, 0, 1, 1, 1, 0, 0, 0, 1, 1, 1, 1, 1, 1, 1, 1, 1, 1, 1, 1, 1, 1, 1, 1, 1, 1, 1, 1, 1, 1, 1, 1, 1, 1, 1, 1, 1, 1, 1, 1, 1, 1, 1, 1, 1, 1, 1, 1, 1, 1, 1, 1, 1, 1, 1, 1, 1, 1, 1, 1, 1, 1, 1, 1, 1, 1, 1, 1, 1, 1, 1, 1, 1, 1, 1, 1, 1, 1, 1, 1, 1, 1, 1, 1, 1, 1, 1, 1, 1, 1, 1, 1, 1, 1, 1, 1, 1, 1, 1, 1, 1, 1, 1, 1, 1, 1, 1, 1, 1, 1, 1, 1, 1, 1, 1, 1, 1, 1, 1, 1, 1, 1, 1, 1, 1, 1, 1, 1, 1, 1, 1, 1, 1, 1, 1, 1, 1, 1, 1, 1, 1, 1, 1, 1, 1, 1, 1, 1, 1, 1, 1, 1, 1, 1, 1, 1, 1, 1, 1, 1, 1, 1, 1, 1, 1, 1, 1, 1, 1, 1, 1, 1, 1, 1, 1, 1, 1, 1, 1, 1, 1, 1, 1, 1, 1, 1, 1, 1, 1, 1, 1, 1, 1, 1, 1, 1, 1, 1, 1, 1, 1, 1, 1, 1, 1, 1, 1, 1, 1, 1, 1, 1, 1, 1, 1, 1, 1, 1, 1, 1, 1, 1, 1, 1, 1, 1, 1, 1, 1, 1, 1, 1, 1, 1, 1, 1, 1, 1, 1, 1, 1, 1, 1, 1, 1, 1, 1, 1, 1, 1, 1, 1, 1, 1, 1, 1, 1, 1, 1, 1, 1, 1, 1, 1, 1, 1, 1, 1, 1, 1, 1, 1, 1, 1, 1, 1, 1, 1, 1, 1, 1, 1, 1, 1, 1, 1, 1, 1, 1, 1, 1, 1, 1, 1, 1, 1, 1, 1, 1, 1, 1, 1, 1, 1, 1, 1, 1, 1, 1, 1, 1, 1, 1, 1, 1, 1, 1, 1, 1, 1, 1, 1, 1, 1, 1, 1, 1, 1, 1, 1, 1, 1, 1, 1, 1, 1, 1, 1, 1, 1, 1, 1, 1, 1, 1, 1, 1, 1, 1, 1, 1, 1, 1, 1, 1, 1, 1, 1, 1, 1, 1, 1, 1, 1, 1, 1, 1, 1, 1, 1, 1, 1, 1, 1, 1, 1, 1, 1, 1, 1, 1, 1, 1, 1, 1, 1, 1, 1, 1, 1, 1, 1, 1, 1, 1, 1, 1, 1, 1, 1, 1, 1, 1, 1, 1, 1, 1, 1, 1, 1, 1, 1, 1, 1, 1, 1, 1, 1, 1, 1, 1, 1, 1, 1, 1, 1, 1, 1, 1, 1, 1, 1, 1, 1, 1, 1, 1, 1, 1, 1, 1, 1, 1, 1, 1, 1, 1, 1, 1, 1, 1, 1, 1, 1, 1, 1, 1, 1, 1, 1, 1, 1, 1, 1, 1, 1, 1, 1, 1, 1, 1, 1, 1, 1, 1, 1, 1, 1, 1, 1, 1, 1, 1, 1, 1, 1, 1, 1, 1, 1, 1, 1, 1, 1, 1, 1, 1, 1, 1, 1, 1, 1, 1, 1, 1, 1, 1, 1, 1, 1, 1, 1, 1, 1, 1, 1, 1, 1, 1, 1, 1, 1, 1, 1, 1, 1, 1, 1, 1, 1, 1, 1, 1, 1, 1, 1, 1, 1, 1, 1, 1, 1, 1, 1, 1, 1, 1, 1, 1, 1, 1, 1, 1, 1, 1, 1, 1, 1, 1, 1, 1, 1, 1, 1, 1, 1, 1, 1, 1, 1, 1, 1, 1, 1, 1, 1, 1, 1, 1, 1, 1, 1, 1, 1, 1, 1, 1, 1, 1, 1, 1, 1, 1, 1, 1, 1, 1, 1, 1, 1, 0, 0, 0, 0, 0, 0, 0, 0, 0, 0, 0, 0, 0, 0, 0, 0, 1, 1, 1, 1, 1, 1, 1, 1, 1, 1, 1, 1, 1, 1, 1, 1, 0, 0, 0, 0, 0, 0, 0, 0, 0, 0, 0, 0, 0, 0, 0, 1, 0, 1, 0, 1, 1, 1, 1, 1, 1, 1, 1, 0, 0, 0, 0, 0, 0, 1, 1, 1, 0, 0, 0, 1, 1, 1, 0, 0, 0, 1, 1, 1, 1, 1, 1, 1, 1, 1, 1, 1, 1, 1, 1, 1, 1, 1, 1, 1, 1, 1, 1, 1, 1, 1, 1, 1, 1, 1, 1, 1, 1, 1, 1, 1, 1, 1, 1, 1, 1, 1, 1, 1, 1, 1, 1, 1, 1, 1, 1, 1, 1, 1, 1, 1, 1, 1, 1, 1, 1, 1, 1, 1, 1, 1, 1, 1, 1, 1, 1, 1, 1, 1, 1, 1, 1, 1, 1, 1, 1, 1, 1, 1, 1, 1, 1, 1, 1, 1, 1, 1, 1, 1, 1, 1, 1, 1, 1, 1, 1, 1, 1, 1, 1, 1, 1, 1, 1, 1, 1, 1, 1, 1, 1, 1, 1, 1, 1, 1, 1, 1, 1, 1, 1, 1, 1, 1, 1, 1, 1, 1, 1, 1, 1, 1, 1, 1, 1, 1, 1, 1, 1, 1, 1, 1, 1, 1, 1, 1, 1, 1, 1, 1, 1, 1, 1, 1, 1, 1, 1, 1, 1, 1, 1, 1, 1, 1, 1, 1, 1, 1, 1, 1, 1, 1, 1, 1, 1, 1, 1, 1, 1, 1, 1, 1, 1, 1, 1, 1, 1, 1, 1, 1, 1, 1, 1, 1, 1, 1, 1, 1, 1, 1, 1, 1, 1, 1, 1, 1, 1, 1, 1, 1, 1, 1, 1, 1, 1, 1, 1, 1, 1, 1, 1, 1, 1, 1, 1, 1, 1, 1, 1, 1, 1, 1, 1, 1, 1, 1, 1, 1, 1, 1, 1, 1, 1, 1, 1, 1, 1, 1, 1, 1, 1, 1, 1, 1, 1, 1, 1, 1, 1, 1, 1, 1, 1, 1, 1, 1, 1, 1, 1, 1, 1, 1, 1, 1, 1, 1, 1, 1, 1, 1, 1, 1, 1, 1, 1, 1, 1, 1, 1, 1, 1, 1, 1, 1, 1, 1, 1, 1, 1, 1, 1, 1, 1, 1, 1, 1, 1, 1, 1, 1, 1, 1, 1, 1, 1, 1, 1, 1, 1, 1, 1, 1, 1, 1, 1, 1, 1, 1, 1, 1, 1, 1, 1, 1, 1, 1, 1, 1, 1, 1, 1, 1, 1, 1, 1, 1, 1, 1, 1, 1, 1, 1, 1, 1, 1, 1, 1, 1, 1, 1, 1, 1, 1, 1, 1, 1, 1, 1, 1, 1, 1, 1, 1, 1, 1, 1, 1, 1, 1, 1, 1, 1, 1, 1, 1, 1, 1, 1, 1, 1, 1, 1, 1, 1, 1, 1, 1, 1, 1, 1, 1, 1, 1, 1, 1, 1, 1, 1, 1, 1, 1, 1, 1, 1, 1, 1, 1, 1, 1, 1, 1, 1, 1, 1, 1, 1, 1, 1, 1, 1, 1, 1, 1, 1, 1, 1, 1, 1, 1, 1, 1, 1, 1, 1, 1, 1, 1, 1, 1, 1, 1, 1, 1, 1, 1, 1, 1, 1, 1, 1, 1, 1, 1, 1, 1, 1, 1, 1, 1, 1, 1, 1, 1, 1, 1, 1, 1, 1, 1, 1, 1, 1, 1, 1, 1, 1, 1, 1, 1, 1, 1, 1, 1, 1, 1, 1, 1, 1, 1, 1, 1, 1, 1, 1, 1, 1, 1, 1, 1, 1, 1, 1, 1, 1, 1, 1, 1, 1, 1, 1, 1, 1, 1, 1, 1, 1, 1, 1, 1, 1, 1, 1, 1, 1, 1, 1, 1, 1, 1, 1, 1, 1, 1, 1, 1, 1, 1, 1, 1, 1, 1, 1, 1, 1, 1, 1, 1, 1, 1, 1, 1, 1, 1, 1, 1, 1, 1, 1, 1, 1, 1, 1, 1, 1, 1, 1, 1, 1, 1, 1, 1, 1, 1, 1, 1, 1, 1, 1, 1])
me_plane_006.use_remesh_preserve_volume = False
me_plane_006.use_remesh_preserve_attributes = False
me_plane_006.use_mirror_vertex_groups = False
me_plane_006.update()

# ---- objects
ob_king = bpy.data.objects.new('King', me_plane_006)

# ---- transforms, parenting, visibility, modifiers, constraints
ob_king.location = (-0.006881, 0.0, 0.0)
ob_king.scale = (0.9334, 0.9334, 0.9334)
ob_king.lineart.crease_threshold = 0.0

# ---- collection membership
col_collection_1.objects.link(ob_king)

# ---- scene / render settings (as saved in the file)
scene.frame_start = 1; scene.frame_end = 250; scene.frame_set(1)
scene.render.engine = 'BLENDER_EEVEE_NEXT'
scene.render.resolution_percentage = 50
scene.render.dither_intensity = 0.0
scene.cycles.use_denoising = False
scene.cycles.samples = 128
scene.cycles.sampling_pattern = 'TABULATED_SOBOL'
scene.cycles.light_sampling_threshold = 0.0
scene.cycles.use_adaptive_sampling = False
scene.cycles.use_light_tree = False
scene.cycles.blur_glossy = 0.0
scene.cycles.sample_clamp_indirect = 0.0
scene.view_settings.view_transform = 'Standard'
bpy.context.view_layer.update()

# ---- added for rendering (the .blend has no active camera and no usable light): camera, sun
cam_auto = bpy.data.cameras.new('AutoCamera')
cam_auto.lens = 50.0
cam_auto.sensor_width = 36.0
cam_auto.clip_end = 1000.0
ob_auto_camera = bpy.data.objects.new('AutoCamera', cam_auto)
scene.collection.objects.link(ob_auto_camera)
ob_auto_camera.location = (15.8658, -19.0473, 20.2814)
ob_auto_camera.rotation_euler = (1.09748, -7.21219e-08, 0.694738)
scene.camera = ob_auto_camera
light_auto_sun = bpy.data.lights.new('AutoSun', 'SUN')
light_auto_sun.energy = 3.0
light_auto_sun.angle = 0.0523599
ob_auto_sun = bpy.data.objects.new('AutoSun', light_auto_sun)
scene.collection.objects.link(ob_auto_sun)
ob_auto_sun.rotation_euler = (0.872665, 0.174533, 0.523599)
bpy.context.view_layer.update()
